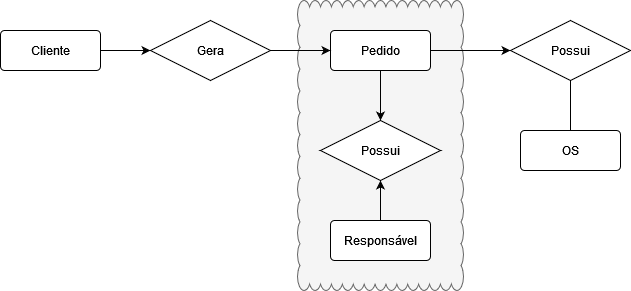

The diagram above was exported from draw.io. Its source (the exported page's mxGraphModel, read from the mxfile embedded in the PNG):
<mxGraphModel dx="868" dy="508" grid="1" gridSize="10" guides="1" tooltips="1" connect="1" arrows="1" fold="1" page="1" pageScale="1" pageWidth="827" pageHeight="1169" math="0" shadow="0">
  <root>
    <mxCell id="0" />
    <mxCell id="1" parent="0" />
    <mxCell id="l0tMSIYq9fiKa7lD1NWs-34" value="" style="whiteSpace=wrap;html=1;shape=mxgraph.basic.cloud_rect;fillColor=#f5f5f5;fontColor=#333333;strokeColor=#666666;" vertex="1" parent="1">
      <mxGeometry x="347" y="130" width="166" height="290" as="geometry" />
    </mxCell>
    <mxCell id="l0tMSIYq9fiKa7lD1NWs-35" value="" style="edgeStyle=orthogonalEdgeStyle;rounded=0;orthogonalLoop=1;jettySize=auto;html=1;" edge="1" parent="1" source="l0tMSIYq9fiKa7lD1NWs-36" target="l0tMSIYq9fiKa7lD1NWs-41">
      <mxGeometry relative="1" as="geometry" />
    </mxCell>
    <mxCell id="l0tMSIYq9fiKa7lD1NWs-36" value="Cliente" style="rounded=1;arcSize=10;whiteSpace=wrap;html=1;align=center;" vertex="1" parent="1">
      <mxGeometry x="50" y="160" width="100" height="40" as="geometry" />
    </mxCell>
    <mxCell id="l0tMSIYq9fiKa7lD1NWs-37" value="" style="edgeStyle=orthogonalEdgeStyle;rounded=0;orthogonalLoop=1;jettySize=auto;html=1;" edge="1" parent="1" source="l0tMSIYq9fiKa7lD1NWs-39" target="l0tMSIYq9fiKa7lD1NWs-46">
      <mxGeometry relative="1" as="geometry" />
    </mxCell>
    <mxCell id="l0tMSIYq9fiKa7lD1NWs-38" value="" style="edgeStyle=orthogonalEdgeStyle;rounded=0;orthogonalLoop=1;jettySize=auto;html=1;" edge="1" parent="1" source="l0tMSIYq9fiKa7lD1NWs-39" target="l0tMSIYq9fiKa7lD1NWs-47">
      <mxGeometry relative="1" as="geometry" />
    </mxCell>
    <mxCell id="l0tMSIYq9fiKa7lD1NWs-39" value="Pedido" style="rounded=1;arcSize=10;whiteSpace=wrap;html=1;align=center;" vertex="1" parent="1">
      <mxGeometry x="380" y="160" width="100" height="40" as="geometry" />
    </mxCell>
    <mxCell id="l0tMSIYq9fiKa7lD1NWs-40" value="" style="edgeStyle=orthogonalEdgeStyle;rounded=0;orthogonalLoop=1;jettySize=auto;html=1;" edge="1" parent="1" source="l0tMSIYq9fiKa7lD1NWs-41" target="l0tMSIYq9fiKa7lD1NWs-39">
      <mxGeometry relative="1" as="geometry" />
    </mxCell>
    <mxCell id="l0tMSIYq9fiKa7lD1NWs-41" value="Gera" style="shape=rhombus;perimeter=rhombusPerimeter;whiteSpace=wrap;html=1;align=center;" vertex="1" parent="1">
      <mxGeometry x="200" y="150" width="120" height="60" as="geometry" />
    </mxCell>
    <mxCell id="l0tMSIYq9fiKa7lD1NWs-42" value="" style="edgeStyle=orthogonalEdgeStyle;rounded=0;orthogonalLoop=1;jettySize=auto;html=1;" edge="1" parent="1" source="l0tMSIYq9fiKa7lD1NWs-43" target="l0tMSIYq9fiKa7lD1NWs-46">
      <mxGeometry relative="1" as="geometry" />
    </mxCell>
    <mxCell id="l0tMSIYq9fiKa7lD1NWs-43" value="Responsável" style="rounded=1;arcSize=10;whiteSpace=wrap;html=1;align=center;" vertex="1" parent="1">
      <mxGeometry x="380" y="350" width="100" height="40" as="geometry" />
    </mxCell>
    <mxCell id="l0tMSIYq9fiKa7lD1NWs-44" value="" style="edgeStyle=orthogonalEdgeStyle;rounded=0;orthogonalLoop=1;jettySize=auto;html=1;" edge="1" parent="1" source="l0tMSIYq9fiKa7lD1NWs-45">
      <mxGeometry relative="1" as="geometry">
        <mxPoint x="620" y="190" as="targetPoint" />
      </mxGeometry>
    </mxCell>
    <mxCell id="l0tMSIYq9fiKa7lD1NWs-45" value="OS" style="rounded=1;arcSize=10;whiteSpace=wrap;html=1;align=center;" vertex="1" parent="1">
      <mxGeometry x="570" y="260" width="100" height="40" as="geometry" />
    </mxCell>
    <mxCell id="l0tMSIYq9fiKa7lD1NWs-46" value="Possui" style="shape=rhombus;perimeter=rhombusPerimeter;whiteSpace=wrap;html=1;align=center;" vertex="1" parent="1">
      <mxGeometry x="370" y="250" width="120" height="60" as="geometry" />
    </mxCell>
    <mxCell id="l0tMSIYq9fiKa7lD1NWs-47" value="Possui" style="shape=rhombus;perimeter=rhombusPerimeter;whiteSpace=wrap;html=1;align=center;" vertex="1" parent="1">
      <mxGeometry x="560" y="150" width="120" height="60" as="geometry" />
    </mxCell>
  </root>
</mxGraphModel>